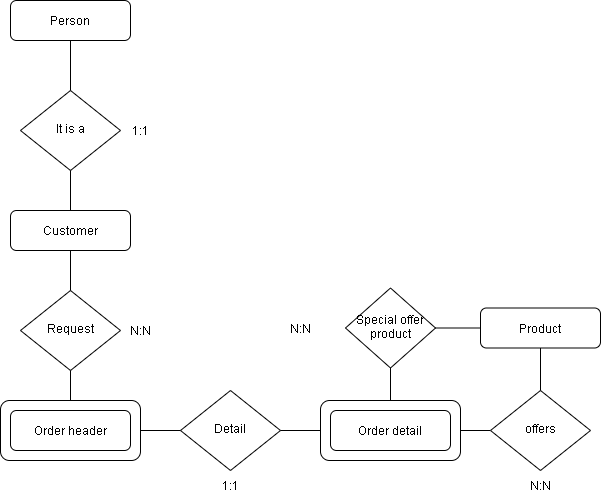

The diagram above was exported from draw.io. Its source (the exported page's mxGraphModel, read from the mxfile embedded in the PNG):
<mxGraphModel dx="1381" dy="764" grid="0" gridSize="10" guides="1" tooltips="1" connect="1" arrows="1" fold="1" page="1" pageScale="1" pageWidth="827" pageHeight="1169" background="#ffffff" math="0" shadow="0">
  <root>
    <mxCell id="WIyWlLk6GJQsqaUBKTNV-0" />
    <mxCell id="WIyWlLk6GJQsqaUBKTNV-1" parent="WIyWlLk6GJQsqaUBKTNV-0" />
    <mxCell id="WvPF-YlUpJGlxOedzfim-14" value="" style="rounded=1;whiteSpace=wrap;html=1;" vertex="1" parent="WIyWlLk6GJQsqaUBKTNV-1">
      <mxGeometry x="470" y="480" width="140" height="60" as="geometry" />
    </mxCell>
    <mxCell id="WvPF-YlUpJGlxOedzfim-8" value="" style="rounded=1;whiteSpace=wrap;html=1;" vertex="1" parent="WIyWlLk6GJQsqaUBKTNV-1">
      <mxGeometry x="150" y="480" width="140" height="60" as="geometry" />
    </mxCell>
    <mxCell id="WIyWlLk6GJQsqaUBKTNV-3" value="Person" style="rounded=1;whiteSpace=wrap;html=1;fontSize=12;glass=0;strokeWidth=1;shadow=0;" parent="WIyWlLk6GJQsqaUBKTNV-1" vertex="1">
      <mxGeometry x="160" y="80" width="120" height="40" as="geometry" />
    </mxCell>
    <mxCell id="WIyWlLk6GJQsqaUBKTNV-6" value="It is a" style="rhombus;whiteSpace=wrap;html=1;shadow=0;fontFamily=Helvetica;fontSize=12;align=center;strokeWidth=1;spacing=6;spacingTop=-4;" parent="WIyWlLk6GJQsqaUBKTNV-1" vertex="1">
      <mxGeometry x="170" y="170" width="100" height="80" as="geometry" />
    </mxCell>
    <mxCell id="WIyWlLk6GJQsqaUBKTNV-7" value="Customer" style="rounded=1;whiteSpace=wrap;html=1;fontSize=12;glass=0;strokeWidth=1;shadow=0;" parent="WIyWlLk6GJQsqaUBKTNV-1" vertex="1">
      <mxGeometry x="160" y="290" width="120" height="40" as="geometry" />
    </mxCell>
    <mxCell id="WIyWlLk6GJQsqaUBKTNV-10" value="Request" style="rhombus;whiteSpace=wrap;html=1;shadow=0;fontFamily=Helvetica;fontSize=12;align=center;strokeWidth=1;spacing=6;spacingTop=-4;" parent="WIyWlLk6GJQsqaUBKTNV-1" vertex="1">
      <mxGeometry x="170" y="370" width="100" height="80" as="geometry" />
    </mxCell>
    <mxCell id="WIyWlLk6GJQsqaUBKTNV-11" value="Order header" style="rounded=1;whiteSpace=wrap;html=1;fontSize=12;glass=0;strokeWidth=1;shadow=0;" parent="WIyWlLk6GJQsqaUBKTNV-1" vertex="1">
      <mxGeometry x="160" y="490" width="120" height="40" as="geometry" />
    </mxCell>
    <mxCell id="WIyWlLk6GJQsqaUBKTNV-12" value="Order detail" style="rounded=1;whiteSpace=wrap;html=1;fontSize=12;glass=0;strokeWidth=1;shadow=0;" parent="WIyWlLk6GJQsqaUBKTNV-1" vertex="1">
      <mxGeometry x="480" y="490" width="120" height="40" as="geometry" />
    </mxCell>
    <mxCell id="WvPF-YlUpJGlxOedzfim-0" value="" style="endArrow=none;html=1;rounded=0;entryX=0.5;entryY=1;entryDx=0;entryDy=0;exitX=0.5;exitY=0;exitDx=0;exitDy=0;" edge="1" parent="WIyWlLk6GJQsqaUBKTNV-1" source="WIyWlLk6GJQsqaUBKTNV-6" target="WIyWlLk6GJQsqaUBKTNV-3">
      <mxGeometry width="50" height="50" relative="1" as="geometry">
        <mxPoint x="390" y="420" as="sourcePoint" />
        <mxPoint x="440" y="370" as="targetPoint" />
      </mxGeometry>
    </mxCell>
    <mxCell id="WvPF-YlUpJGlxOedzfim-1" value="" style="endArrow=none;html=1;rounded=0;entryX=0.5;entryY=1;entryDx=0;entryDy=0;exitX=0.5;exitY=0;exitDx=0;exitDy=0;" edge="1" parent="WIyWlLk6GJQsqaUBKTNV-1" source="WIyWlLk6GJQsqaUBKTNV-7" target="WIyWlLk6GJQsqaUBKTNV-6">
      <mxGeometry width="50" height="50" relative="1" as="geometry">
        <mxPoint x="230" y="180" as="sourcePoint" />
        <mxPoint x="230" y="130" as="targetPoint" />
      </mxGeometry>
    </mxCell>
    <mxCell id="WvPF-YlUpJGlxOedzfim-2" value="1:1" style="text;html=1;strokeColor=none;fillColor=none;align=center;verticalAlign=middle;whiteSpace=wrap;rounded=0;" vertex="1" parent="WIyWlLk6GJQsqaUBKTNV-1">
      <mxGeometry x="260" y="195" width="60" height="30" as="geometry" />
    </mxCell>
    <mxCell id="WvPF-YlUpJGlxOedzfim-5" value="" style="endArrow=none;html=1;rounded=0;entryX=0.5;entryY=1;entryDx=0;entryDy=0;exitX=0.5;exitY=0;exitDx=0;exitDy=0;" edge="1" parent="WIyWlLk6GJQsqaUBKTNV-1" source="WIyWlLk6GJQsqaUBKTNV-10" target="WIyWlLk6GJQsqaUBKTNV-7">
      <mxGeometry width="50" height="50" relative="1" as="geometry">
        <mxPoint x="260" y="360" as="sourcePoint" />
        <mxPoint x="240" y="350" as="targetPoint" />
      </mxGeometry>
    </mxCell>
    <mxCell id="WvPF-YlUpJGlxOedzfim-6" value="" style="endArrow=none;html=1;rounded=0;entryX=0.5;entryY=1;entryDx=0;entryDy=0;exitX=0.5;exitY=0;exitDx=0;exitDy=0;" edge="1" parent="WIyWlLk6GJQsqaUBKTNV-1" source="WvPF-YlUpJGlxOedzfim-8" target="WIyWlLk6GJQsqaUBKTNV-10">
      <mxGeometry width="50" height="50" relative="1" as="geometry">
        <mxPoint x="220" y="480" as="sourcePoint" />
        <mxPoint x="320" y="440" as="targetPoint" />
      </mxGeometry>
    </mxCell>
    <mxCell id="WvPF-YlUpJGlxOedzfim-7" value="N:N" style="text;html=1;strokeColor=none;fillColor=none;align=center;verticalAlign=middle;whiteSpace=wrap;rounded=0;" vertex="1" parent="WIyWlLk6GJQsqaUBKTNV-1">
      <mxGeometry x="260" y="395" width="60" height="30" as="geometry" />
    </mxCell>
    <mxCell id="WvPF-YlUpJGlxOedzfim-9" value="Detail" style="rhombus;whiteSpace=wrap;html=1;shadow=0;fontFamily=Helvetica;fontSize=12;align=center;strokeWidth=1;spacing=6;spacingTop=-4;" vertex="1" parent="WIyWlLk6GJQsqaUBKTNV-1">
      <mxGeometry x="330" y="470" width="100" height="80" as="geometry" />
    </mxCell>
    <mxCell id="WvPF-YlUpJGlxOedzfim-10" value="1:1" style="text;html=1;strokeColor=none;fillColor=none;align=center;verticalAlign=middle;whiteSpace=wrap;rounded=0;" vertex="1" parent="WIyWlLk6GJQsqaUBKTNV-1">
      <mxGeometry x="350" y="550" width="60" height="30" as="geometry" />
    </mxCell>
    <mxCell id="WvPF-YlUpJGlxOedzfim-11" value="" style="endArrow=none;html=1;rounded=0;entryX=1;entryY=0.5;entryDx=0;entryDy=0;exitX=0;exitY=0.5;exitDx=0;exitDy=0;" edge="1" parent="WIyWlLk6GJQsqaUBKTNV-1" source="WvPF-YlUpJGlxOedzfim-9" target="WvPF-YlUpJGlxOedzfim-8">
      <mxGeometry width="50" height="50" relative="1" as="geometry">
        <mxPoint x="240" y="650" as="sourcePoint" />
        <mxPoint x="290" y="600" as="targetPoint" />
      </mxGeometry>
    </mxCell>
    <mxCell id="WvPF-YlUpJGlxOedzfim-13" value="" style="endArrow=none;html=1;rounded=0;entryX=1;entryY=0.5;entryDx=0;entryDy=0;exitX=0;exitY=0.5;exitDx=0;exitDy=0;" edge="1" parent="WIyWlLk6GJQsqaUBKTNV-1" source="WvPF-YlUpJGlxOedzfim-14" target="WvPF-YlUpJGlxOedzfim-9">
      <mxGeometry width="50" height="50" relative="1" as="geometry">
        <mxPoint x="450" y="470" as="sourcePoint" />
        <mxPoint x="350" y="610" as="targetPoint" />
      </mxGeometry>
    </mxCell>
    <mxCell id="WvPF-YlUpJGlxOedzfim-15" value="Special offer product" style="rhombus;whiteSpace=wrap;html=1;shadow=0;fontFamily=Helvetica;fontSize=12;align=center;strokeWidth=1;spacing=6;spacingTop=-4;" vertex="1" parent="WIyWlLk6GJQsqaUBKTNV-1">
      <mxGeometry x="495" y="367.5" width="90" height="80" as="geometry" />
    </mxCell>
    <mxCell id="WvPF-YlUpJGlxOedzfim-16" value="N:N" style="text;html=1;strokeColor=none;fillColor=none;align=center;verticalAlign=middle;whiteSpace=wrap;rounded=0;" vertex="1" parent="WIyWlLk6GJQsqaUBKTNV-1">
      <mxGeometry x="420" y="392.5" width="60" height="30" as="geometry" />
    </mxCell>
    <mxCell id="WvPF-YlUpJGlxOedzfim-19" value="" style="endArrow=none;html=1;rounded=0;entryX=0.5;entryY=0;entryDx=0;entryDy=0;exitX=0.5;exitY=1;exitDx=0;exitDy=0;" edge="1" parent="WIyWlLk6GJQsqaUBKTNV-1" source="WvPF-YlUpJGlxOedzfim-15" target="WvPF-YlUpJGlxOedzfim-14">
      <mxGeometry width="50" height="50" relative="1" as="geometry">
        <mxPoint x="570" y="450" as="sourcePoint" />
        <mxPoint x="370" y="600" as="targetPoint" />
      </mxGeometry>
    </mxCell>
    <mxCell id="WvPF-YlUpJGlxOedzfim-20" value="" style="endArrow=none;html=1;rounded=0;entryX=1;entryY=0.5;entryDx=0;entryDy=0;exitX=0;exitY=0.5;exitDx=0;exitDy=0;" edge="1" parent="WIyWlLk6GJQsqaUBKTNV-1" source="WvPF-YlUpJGlxOedzfim-21" target="WvPF-YlUpJGlxOedzfim-14">
      <mxGeometry width="50" height="50" relative="1" as="geometry">
        <mxPoint x="630" y="480" as="sourcePoint" />
        <mxPoint x="750" y="500" as="targetPoint" />
      </mxGeometry>
    </mxCell>
    <mxCell id="WvPF-YlUpJGlxOedzfim-21" value="offers" style="rhombus;whiteSpace=wrap;html=1;shadow=0;fontFamily=Helvetica;fontSize=12;align=center;strokeWidth=1;spacing=6;spacingTop=-4;" vertex="1" parent="WIyWlLk6GJQsqaUBKTNV-1">
      <mxGeometry x="640" y="470" width="100" height="80" as="geometry" />
    </mxCell>
    <mxCell id="WvPF-YlUpJGlxOedzfim-22" value="Product" style="rounded=1;whiteSpace=wrap;html=1;fontSize=12;glass=0;strokeWidth=1;shadow=0;" vertex="1" parent="WIyWlLk6GJQsqaUBKTNV-1">
      <mxGeometry x="630" y="387.5" width="120" height="40" as="geometry" />
    </mxCell>
    <mxCell id="WvPF-YlUpJGlxOedzfim-23" value="" style="endArrow=none;html=1;rounded=0;entryX=1;entryY=0.5;entryDx=0;entryDy=0;exitX=0;exitY=0.5;exitDx=0;exitDy=0;" edge="1" parent="WIyWlLk6GJQsqaUBKTNV-1" source="WvPF-YlUpJGlxOedzfim-22" target="WvPF-YlUpJGlxOedzfim-15">
      <mxGeometry width="50" height="50" relative="1" as="geometry">
        <mxPoint x="660" y="700" as="sourcePoint" />
        <mxPoint x="710" y="650" as="targetPoint" />
      </mxGeometry>
    </mxCell>
    <mxCell id="WvPF-YlUpJGlxOedzfim-24" value="" style="endArrow=none;html=1;rounded=0;entryX=0.5;entryY=1;entryDx=0;entryDy=0;exitX=0.5;exitY=0;exitDx=0;exitDy=0;" edge="1" parent="WIyWlLk6GJQsqaUBKTNV-1" source="WvPF-YlUpJGlxOedzfim-21" target="WvPF-YlUpJGlxOedzfim-22">
      <mxGeometry width="50" height="50" relative="1" as="geometry">
        <mxPoint x="670" y="710" as="sourcePoint" />
        <mxPoint x="720" y="660" as="targetPoint" />
      </mxGeometry>
    </mxCell>
    <mxCell id="WvPF-YlUpJGlxOedzfim-25" value="N:N" style="text;html=1;strokeColor=none;fillColor=none;align=center;verticalAlign=middle;whiteSpace=wrap;rounded=0;" vertex="1" parent="WIyWlLk6GJQsqaUBKTNV-1">
      <mxGeometry x="660" y="550" width="60" height="30" as="geometry" />
    </mxCell>
  </root>
</mxGraphModel>